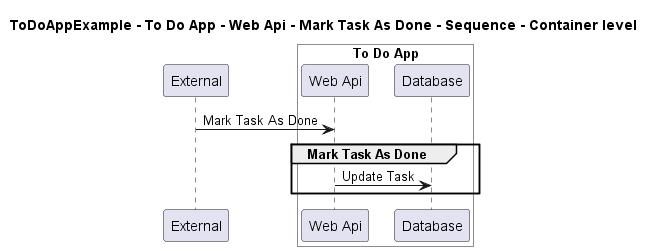

The diagram above was rendered by PlantUML. Its source (embedded in the PNG):
@startuml

title ToDoAppExample - To Do App - Web Api - Mark Task As Done - Sequence - Container level

participant "External" as C4InterFlow.SoftwareSystems.ExternalSystem

box "To Do App" #White
    participant "Web Api" as ToDoAppExample.SoftwareSystems.ToDoApp.Containers.WebApi
    participant "Database" as ToDoAppExample.SoftwareSystems.ToDoApp.Containers.Database
end box


C4InterFlow.SoftwareSystems.ExternalSystem -> ToDoAppExample.SoftwareSystems.ToDoApp.Containers.WebApi : Mark Task As Done
group Mark Task As Done
ToDoAppExample.SoftwareSystems.ToDoApp.Containers.WebApi -> ToDoAppExample.SoftwareSystems.ToDoApp.Containers.Database : Update Task
end


@enduml